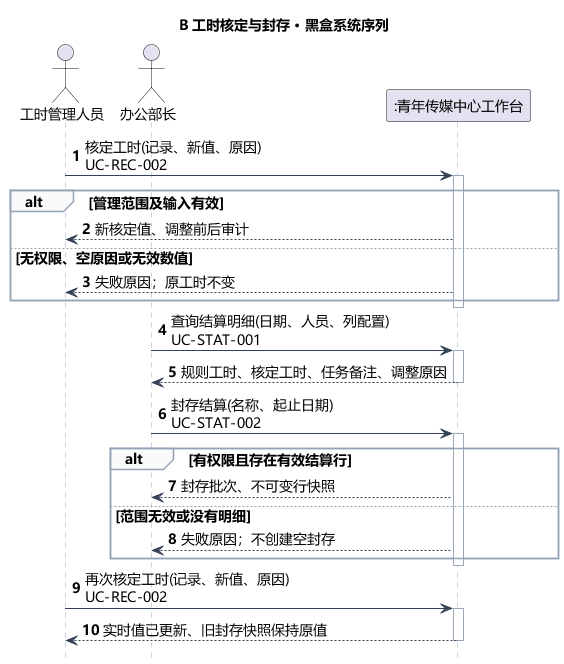

The diagram above was rendered by PlantUML. Its source (embedded in the PNG):
@startuml
skinparam defaultFontName Microsoft YaHei
skinparam shadowing false
skinparam backgroundColor #FFFFFF
skinparam ArrowColor #466482
skinparam classAttributeIconSize 0
hide empty members
skinparam defaultFontSize 14
skinparam sequenceLifeLineBorderColor #9AA8B8
skinparam sequenceArrowColor #334155
skinparam sequenceGroupBorderColor #94A3B8
skinparam sequenceGroupBackgroundColor #F8FAFC
skinparam sequenceParticipantPadding 18
skinparam maxMessageSize 240
hide footbox
autonumber
title B 工时核定与封存 · 黑盒系统序列

actor "工时管理人员" as M
actor "办公部长" as O
participant ":青年传媒中心工作台" as S
M -> S : 核定工时(记录、新值、原因)\nUC-REC-002
activate S
alt 管理范围及输入有效
S --> M : 新核定值、调整前后审计
else 无权限、空原因或无效数值
S --> M : 失败原因；原工时不变
end
deactivate S
O -> S : 查询结算明细(日期、人员、列配置)\nUC-STAT-001
activate S
S --> O : 规则工时、核定工时、任务备注、调整原因
deactivate S
O -> S : 封存结算(名称、起止日期)\nUC-STAT-002
activate S
alt 有权限且存在有效结算行
S --> O : 封存批次、不可变行快照
else 范围无效或没有明细
S --> O : 失败原因；不创建空封存
end
deactivate S
M -> S : 再次核定工时(记录、新值、原因)\nUC-REC-002
activate S
S --> M : 实时值已更新、旧封存快照保持原值
deactivate S

@enduml